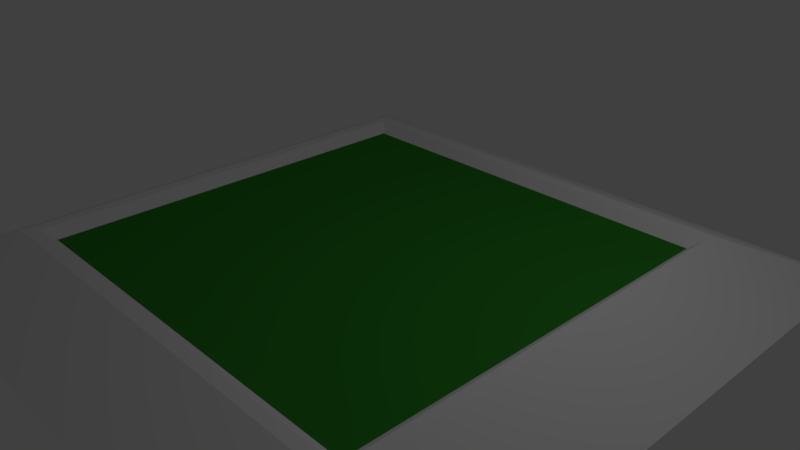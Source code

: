 # Source: Park.blend  (saved by Blender 2.79.0; exported with 4.5.12 LTS)
import bpy
from mathutils import Matrix  # noqa: F401  (used for matrix-valued properties, if any)

bpy.ops.wm.read_factory_settings(use_empty=True)
scene = bpy.context.scene
scene.name = 'Scene'

# ---- collections
col_collection_1 = bpy.data.collections.new('Collection 1'); scene.collection.children.link(col_collection_1)

# ---- materials (node trees are filled in below, after node groups)
mat_material = bpy.data.materials.new('Material')
mat_material.alpha_threshold = 0.0
mat_material.use_transparent_shadow = False
mat_material.roughness = 0.5
mat_material.line_color = (0.0, 0.0, 0.0, 1.0)
mat_material_001 = bpy.data.materials.new('Material.001')
mat_material_001.alpha_threshold = 0.0
mat_material_001.use_transparent_shadow = False
mat_material_001.diffuse_color = (0.03143, 0.2462, 0.02305, 1.0)
mat_material_001.roughness = 0.5

# ---- material node trees

# ---- world
world_world = bpy.data.worlds.new('World'); scene.world = world_world
world_world.color = (0.05088, 0.05088, 0.05088)
world_world.use_sun_shadow = False
world_world.sun_shadow_jitter_overblur = 0.0
world_world.cycles.sampling_method = 'MANUAL'

# ---- cameras
cam_camera = bpy.data.cameras.new('Camera')
cam_camera.clip_end = 100.0
cam_camera.lens = 35.0
cam_camera.sensor_width = 32.0
cam_camera.sensor_height = 18.0
cam_camera.ortho_scale = 7.314
cam_camera.dof.focus_distance = 0.0
cam_camera.dof.aperture_fstop = 128.0

# ---- lights
light_lamp = bpy.data.lights.new('Lamp', 'POINT')
light_lamp.transmission_factor = 0.0
light_lamp.cutoff_distance = 30.0
light_lamp.energy = 100.0
light_lamp.shadow_buffer_clip_start = 1.001
light_lamp.shadow_soft_size = 0.1
light_lamp.shadow_maximum_resolution = 0.006
light_lamp.use_absolute_resolution = True

# ---- meshes
me_cube = bpy.data.meshes.new('Cube')
me_cube.from_pydata([(4.365, 4.365, -0.2736), (4.365, -4.365, -0.2736), (-4.365, -4.365, -0.2736), (-4.365, 4.365, -0.2736), (3.166, 3.166, 0.2736), (3.166, -3.166, 0.2736), (-3.166, -3.166, 0.2736), (-3.166, 3.166, 0.2736), (3.005, 3.005, 0.2736), (3.005, -3.005, 0.2736), (-3.005, -3.005, 0.2736), (-3.005, 3.005, 0.2736), (2.848, 2.848, 0.1398), (2.848, -2.848, 0.1398), (-2.848, -2.848, 0.1398), (-2.848, 2.848, 0.1398)], [], [(0, 1, 2, 3), (6, 5, 9, 10), (0, 4, 5, 1), (1, 5, 6, 2), (2, 6, 7, 3), (4, 0, 3, 7), (10, 9, 13, 14), (5, 4, 8, 9), (7, 6, 10, 11), (4, 7, 11, 8), (12, 15, 14, 13), (9, 8, 12, 13), (11, 10, 14, 15), (8, 11, 15, 12)])
me_cube.polygons.foreach_set('material_index', [0, 0, 0, 0, 0, 0, 0, 0, 0, 0, 1, 0, 0, 0])
me_cube.materials.append(mat_material)
me_cube.materials.append(mat_material_001)
me_cube.use_remesh_preserve_volume = False
me_cube.use_remesh_preserve_attributes = False
me_cube.use_mirror_vertex_groups = False
me_cube.update()

# ---- objects
ob_cube = bpy.data.objects.new('Cube', me_cube)
ob_lamp = bpy.data.objects.new('Lamp', light_lamp)
ob_camera = bpy.data.objects.new('Camera', cam_camera)

# ---- transforms, parenting, visibility, modifiers, constraints
ob_cube.location = (0.0, 0.0, 0.0)
ob_cube.lock_rotations_4d = False
ob_cube.empty_display_type = 'ARROWS'
ob_cube.lineart.crease_threshold = 0.0
ob_lamp.location = (4.076, 1.005, 5.904)
ob_lamp.rotation_euler = (0.6503, 0.05522, 1.866)
ob_lamp.lock_rotations_4d = False
ob_lamp.empty_display_type = 'ARROWS'
ob_lamp.color = (0.0, 0.0, 0.0, 0.0)
ob_lamp.lineart.crease_threshold = 0.0
ob_camera.location = (7.481, -6.508, 5.344)
ob_camera.rotation_euler = (1.109, 0.0, 0.8149)
ob_camera.lock_rotations_4d = False
ob_camera.empty_display_type = 'ARROWS'
ob_camera.color = (0.0, 0.0, 0.0, 0.0)
ob_camera.display_type = 'WIRE'
ob_camera.lineart.crease_threshold = 0.0

# ---- collection membership
col_collection_1.objects.link(ob_cube)
col_collection_1.objects.link(ob_lamp)
col_collection_1.objects.link(ob_camera)

# ---- scene / render settings (as saved in the file)
scene.camera = ob_camera
scene.frame_start = 1; scene.frame_end = 250; scene.frame_set(1)
scene.render.engine = 'BLENDER_EEVEE_NEXT'
scene.render.resolution_percentage = 50
scene.render.dither_intensity = 0.0
scene.cycles.use_denoising = False
scene.cycles.samples = 128
scene.cycles.sampling_pattern = 'TABULATED_SOBOL'
scene.cycles.use_adaptive_sampling = False
scene.cycles.use_light_tree = False
scene.cycles.blur_glossy = 0.0
scene.cycles.sample_clamp_indirect = 0.0
scene.view_settings.view_transform = 'Standard'
bpy.context.view_layer.update()
